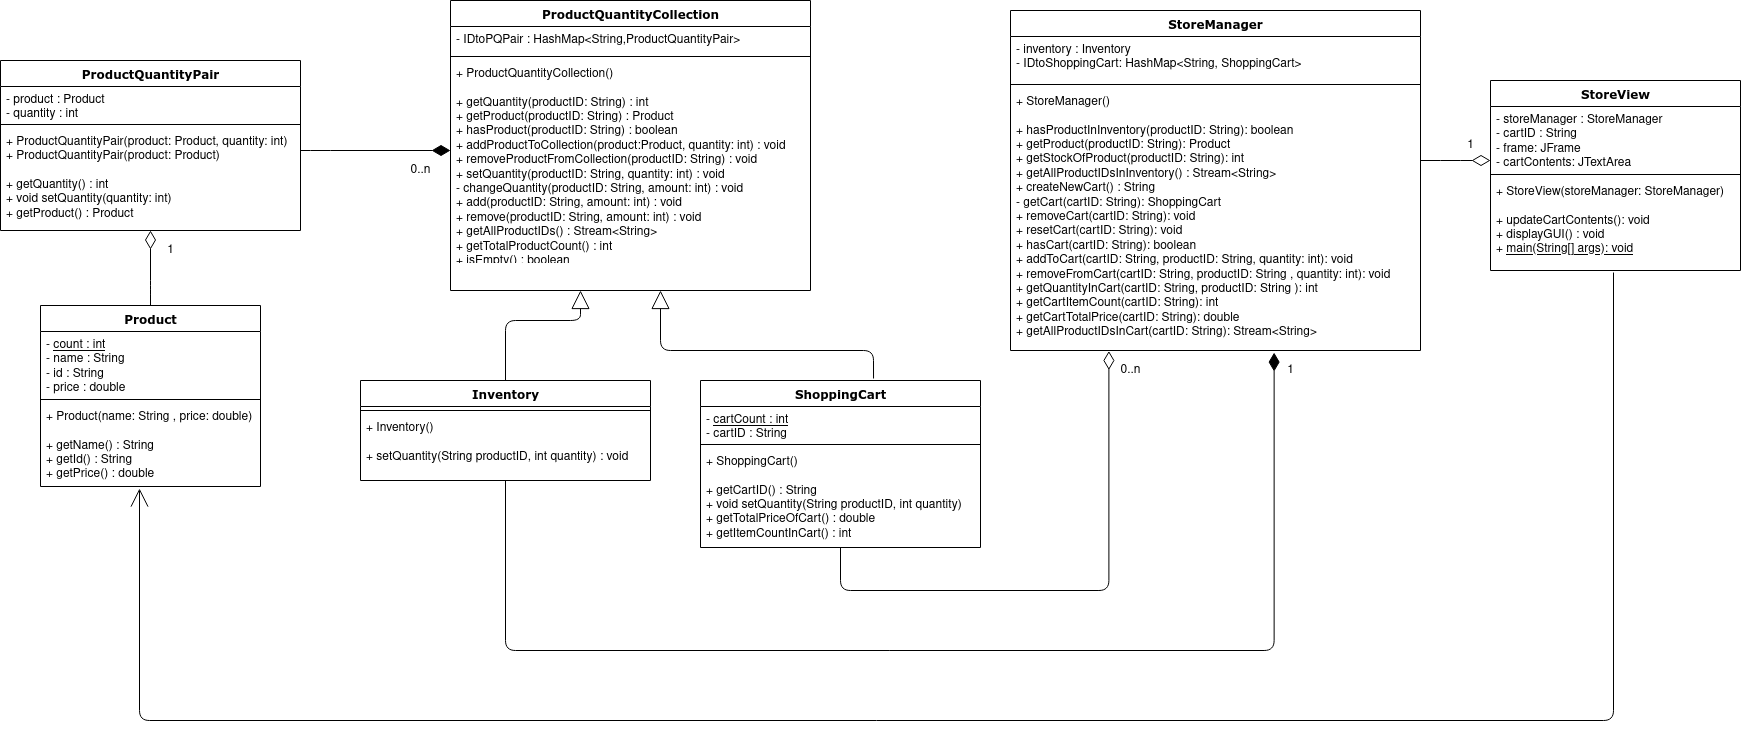

The diagram above was exported from draw.io. Its source (the exported page's mxGraphModel, read from the mxfile embedded in the PNG):
<mxGraphModel dx="1550" dy="875" grid="1" gridSize="10" guides="1" tooltips="1" connect="1" arrows="1" fold="1" page="1" pageScale="1" pageWidth="1100" pageHeight="850" background="#ffffff" math="0" shadow="0">
  <root>
    <mxCell id="0" />
    <mxCell id="1" parent="0" />
    <mxCell id="78961159f06e98e8-17" value="ProductQuantityPair" style="swimlane;html=1;fontStyle=1;align=center;verticalAlign=top;childLayout=stackLayout;horizontal=1;startSize=26;horizontalStack=0;resizeParent=1;resizeLast=0;collapsible=1;marginBottom=0;swimlaneFillColor=#ffffff;rounded=0;shadow=0;comic=0;labelBackgroundColor=none;strokeWidth=1;fillColor=none;fontFamily=Verdana;fontSize=12" parent="1" vertex="1">
      <mxGeometry x="50" y="90" width="300" height="170" as="geometry" />
    </mxCell>
    <mxCell id="78961159f06e98e8-21" value="- product : Product&lt;br&gt;- quantity : int" style="text;html=1;strokeColor=none;fillColor=none;align=left;verticalAlign=top;spacingLeft=4;spacingRight=4;whiteSpace=wrap;overflow=hidden;rotatable=0;points=[[0,0.5],[1,0.5]];portConstraint=eastwest;" parent="78961159f06e98e8-17" vertex="1">
      <mxGeometry y="26" width="300" height="34" as="geometry" />
    </mxCell>
    <mxCell id="78961159f06e98e8-19" value="" style="line;html=1;strokeWidth=1;fillColor=none;align=left;verticalAlign=middle;spacingTop=-1;spacingLeft=3;spacingRight=3;rotatable=0;labelPosition=right;points=[];portConstraint=eastwest;" parent="78961159f06e98e8-17" vertex="1">
      <mxGeometry y="60" width="300" height="8" as="geometry" />
    </mxCell>
    <mxCell id="78961159f06e98e8-20" value="+ ProductQuantityPair(product: Product, quantity: int)&lt;br&gt;&lt;div&gt;+ ProductQuantityPair(product: Product)&lt;/div&gt;&lt;div&gt;&lt;br&gt;&lt;/div&gt;+ getQuantity() : int&lt;br&gt;+ void setQuantity(quantity: int)&lt;br&gt;+ getProduct() : Product" style="text;html=1;strokeColor=none;fillColor=none;align=left;verticalAlign=top;spacingLeft=4;spacingRight=4;whiteSpace=wrap;overflow=hidden;rotatable=0;points=[[0,0.5],[1,0.5]];portConstraint=eastwest;" parent="78961159f06e98e8-17" vertex="1">
      <mxGeometry y="68" width="300" height="92" as="geometry" />
    </mxCell>
    <mxCell id="78961159f06e98e8-30" value="StoreManager" style="swimlane;html=1;fontStyle=1;align=center;verticalAlign=top;childLayout=stackLayout;horizontal=1;startSize=26;horizontalStack=0;resizeParent=1;resizeLast=0;collapsible=1;marginBottom=0;swimlaneFillColor=#ffffff;rounded=0;shadow=0;comic=0;labelBackgroundColor=none;strokeWidth=1;fillColor=none;fontFamily=Verdana;fontSize=12" parent="1" vertex="1">
      <mxGeometry x="1060" y="40" width="410" height="340" as="geometry" />
    </mxCell>
    <mxCell id="78961159f06e98e8-31" value="-  inventory : Inventory&lt;br&gt;- IDtoShoppingCart: HashMap&amp;lt;String, ShoppingCart&amp;gt;" style="text;html=1;strokeColor=none;fillColor=none;align=left;verticalAlign=top;spacingLeft=4;spacingRight=4;whiteSpace=wrap;overflow=hidden;rotatable=0;points=[[0,0.5],[1,0.5]];portConstraint=eastwest;" parent="78961159f06e98e8-30" vertex="1">
      <mxGeometry y="26" width="410" height="44" as="geometry" />
    </mxCell>
    <mxCell id="78961159f06e98e8-38" value="" style="line;html=1;strokeWidth=1;fillColor=none;align=left;verticalAlign=middle;spacingTop=-1;spacingLeft=3;spacingRight=3;rotatable=0;labelPosition=right;points=[];portConstraint=eastwest;" parent="78961159f06e98e8-30" vertex="1">
      <mxGeometry y="70" width="410" height="8" as="geometry" />
    </mxCell>
    <mxCell id="78961159f06e98e8-39" value="&lt;div&gt;+ StoreManager()&lt;/div&gt;&lt;div&gt;&lt;br&gt;&lt;/div&gt;+ hasProductInInventory(productID: String): boolean&lt;br&gt;+ getProduct(productID: String): Product&lt;br&gt;+ getStockOfProduct(productID: String): int&lt;br&gt;+ getAllProductIDsInInventory() : Stream&amp;lt;String&amp;gt;&lt;br&gt;+ createNewCart() : String&lt;br&gt;- getCart(cartID: String): ShoppingCart&lt;br&gt;+ removeCart(cartID: String): void&lt;br&gt;+ resetCart(cartID: String): void&lt;br&gt;+ hasCart(cartID: String): boolean&lt;br&gt;+ addToCart(cartID: String, productID: String, quantity: int): void&lt;br&gt;+ removeFromCart(cartID: String, productID: String , quantity: int): void&lt;br&gt;+ getQuantityInCart(cartID: String, productID: String ): int&lt;br&gt;+ getCartItemCount(cartID: String): int&lt;br&gt;+ getCartTotalPrice(cartID: String): double&lt;br&gt;+ getAllProductIDsInCart(cartID: String): Stream&amp;lt;String&amp;gt;" style="text;html=1;strokeColor=none;fillColor=none;align=left;verticalAlign=top;spacingLeft=4;spacingRight=4;whiteSpace=wrap;overflow=hidden;rotatable=0;points=[[0,0.5],[1,0.5]];portConstraint=eastwest;" parent="78961159f06e98e8-30" vertex="1">
      <mxGeometry y="78" width="410" height="262" as="geometry" />
    </mxCell>
    <mxCell id="78961159f06e98e8-43" value="StoreView" style="swimlane;html=1;fontStyle=1;align=center;verticalAlign=top;childLayout=stackLayout;horizontal=1;startSize=26;horizontalStack=0;resizeParent=1;resizeLast=0;collapsible=1;marginBottom=0;swimlaneFillColor=#ffffff;rounded=0;shadow=0;comic=0;labelBackgroundColor=none;strokeWidth=1;fillColor=none;fontFamily=Verdana;fontSize=12" parent="1" vertex="1">
      <mxGeometry x="1540" y="110" width="250" height="190" as="geometry" />
    </mxCell>
    <mxCell id="78961159f06e98e8-44" value="- storeManager : StoreManager&lt;br&gt;&lt;div&gt;- cartID : String&lt;/div&gt;&lt;div&gt;- frame: JFrame&lt;/div&gt;&lt;div&gt;- cartContents: JTextArea&lt;/div&gt;&lt;div&gt;&lt;br&gt;&lt;/div&gt;" style="text;html=1;strokeColor=none;fillColor=none;align=left;verticalAlign=top;spacingLeft=4;spacingRight=4;whiteSpace=wrap;overflow=hidden;rotatable=0;points=[[0,0.5],[1,0.5]];portConstraint=eastwest;" parent="78961159f06e98e8-43" vertex="1">
      <mxGeometry y="26" width="250" height="64" as="geometry" />
    </mxCell>
    <mxCell id="78961159f06e98e8-51" value="" style="line;html=1;strokeWidth=1;fillColor=none;align=left;verticalAlign=middle;spacingTop=-1;spacingLeft=3;spacingRight=3;rotatable=0;labelPosition=right;points=[];portConstraint=eastwest;" parent="78961159f06e98e8-43" vertex="1">
      <mxGeometry y="90" width="250" height="8" as="geometry" />
    </mxCell>
    <mxCell id="78961159f06e98e8-52" value="&lt;div&gt;+ StoreView(storeManager: StoreManager)&lt;/div&gt;&lt;div&gt;&lt;br&gt;&lt;/div&gt;&lt;div&gt;+ updateCartContents(): void&lt;/div&gt;&lt;div&gt;+ displayGUI() : void&lt;/div&gt;+ &lt;u&gt;main(String[] args): void&lt;/u&gt;" style="text;html=1;strokeColor=none;fillColor=none;align=left;verticalAlign=top;spacingLeft=4;spacingRight=4;whiteSpace=wrap;overflow=hidden;rotatable=0;points=[[0,0.5],[1,0.5]];portConstraint=eastwest;" parent="78961159f06e98e8-43" vertex="1">
      <mxGeometry y="98" width="250" height="92" as="geometry" />
    </mxCell>
    <mxCell id="78961159f06e98e8-56" value="Inventory" style="swimlane;html=1;fontStyle=1;align=center;verticalAlign=top;childLayout=stackLayout;horizontal=1;startSize=26;horizontalStack=0;resizeParent=1;resizeLast=0;collapsible=1;marginBottom=0;swimlaneFillColor=#ffffff;rounded=0;shadow=0;comic=0;labelBackgroundColor=none;strokeWidth=1;fillColor=none;fontFamily=Verdana;fontSize=12" parent="1" vertex="1">
      <mxGeometry x="410" y="410" width="290" height="100" as="geometry" />
    </mxCell>
    <mxCell id="78961159f06e98e8-64" value="" style="line;html=1;strokeWidth=1;fillColor=none;align=left;verticalAlign=middle;spacingTop=-1;spacingLeft=3;spacingRight=3;rotatable=0;labelPosition=right;points=[];portConstraint=eastwest;" parent="78961159f06e98e8-56" vertex="1">
      <mxGeometry y="26" width="290" height="8" as="geometry" />
    </mxCell>
    <mxCell id="78961159f06e98e8-65" value="&lt;div&gt;+ Inventory()&lt;/div&gt;&lt;div&gt;&lt;br&gt;&lt;/div&gt;+ setQuantity(String productID, int quantity) : void" style="text;html=1;strokeColor=none;fillColor=none;align=left;verticalAlign=top;spacingLeft=4;spacingRight=4;whiteSpace=wrap;overflow=hidden;rotatable=0;points=[[0,0.5],[1,0.5]];portConstraint=eastwest;" parent="78961159f06e98e8-56" vertex="1">
      <mxGeometry y="34" width="290" height="66" as="geometry" />
    </mxCell>
    <mxCell id="78961159f06e98e8-69" value="ProductQuantityCollection" style="swimlane;html=1;fontStyle=1;align=center;verticalAlign=top;childLayout=stackLayout;horizontal=1;startSize=26;horizontalStack=0;resizeParent=1;resizeLast=0;collapsible=1;marginBottom=0;swimlaneFillColor=#ffffff;rounded=0;shadow=0;comic=0;labelBackgroundColor=none;strokeWidth=1;fillColor=none;fontFamily=Verdana;fontSize=12" parent="1" vertex="1">
      <mxGeometry x="500" y="30" width="360" height="290" as="geometry" />
    </mxCell>
    <mxCell id="78961159f06e98e8-70" value="- IDtoPQPair : HashMap&amp;lt;String,ProductQuantityPair&amp;gt; " style="text;html=1;strokeColor=none;fillColor=none;align=left;verticalAlign=top;spacingLeft=4;spacingRight=4;whiteSpace=wrap;overflow=hidden;rotatable=0;points=[[0,0.5],[1,0.5]];portConstraint=eastwest;" parent="78961159f06e98e8-69" vertex="1">
      <mxGeometry y="26" width="360" height="26" as="geometry" />
    </mxCell>
    <mxCell id="78961159f06e98e8-77" value="" style="line;html=1;strokeWidth=1;fillColor=none;align=left;verticalAlign=middle;spacingTop=-1;spacingLeft=3;spacingRight=3;rotatable=0;labelPosition=right;points=[];portConstraint=eastwest;" parent="78961159f06e98e8-69" vertex="1">
      <mxGeometry y="52" width="360" height="8" as="geometry" />
    </mxCell>
    <mxCell id="78961159f06e98e8-78" value="&lt;div&gt;+ ProductQuantityCollection()&lt;/div&gt;&lt;div&gt;&lt;br&gt;&lt;/div&gt;+ getQuantity(productID: String) : int&lt;br&gt;+ getProduct(productID: String) : Product&lt;br&gt;+  hasProduct(productID: String) : boolean&lt;br&gt;+  addProductToCollection(product:Product, quantity: int) : void&lt;br&gt;+  removeProductFromCollection(productID: String) : void&lt;div&gt;+  setQuantity(productID: String, quantity: int) : void&lt;/div&gt;&lt;div&gt;-  changeQuantity(productID: String, amount: int) : void&lt;/div&gt;+  add(productID: String, amount: int) : void&lt;br&gt;+  remove(productID: String, amount: int) : void&lt;br&gt;&lt;div&gt;+ getAllProductIDs() : Stream&amp;lt;String&amp;gt;&lt;/div&gt;&lt;div&gt;+ getTotalProductCount() : int&lt;br&gt;&lt;/div&gt;&lt;div&gt;+ isEmpty() : boolean&lt;/div&gt;" style="text;html=1;strokeColor=none;fillColor=none;align=left;verticalAlign=top;spacingLeft=4;spacingRight=4;whiteSpace=wrap;overflow=hidden;rotatable=0;points=[[0,0.5],[1,0.5]];portConstraint=eastwest;" parent="78961159f06e98e8-69" vertex="1">
      <mxGeometry y="60" width="360" height="200" as="geometry" />
    </mxCell>
    <mxCell id="78961159f06e98e8-108" value="ShoppingCart" style="swimlane;html=1;fontStyle=1;align=center;verticalAlign=top;childLayout=stackLayout;horizontal=1;startSize=26;horizontalStack=0;resizeParent=1;resizeLast=0;collapsible=1;marginBottom=0;swimlaneFillColor=#ffffff;rounded=0;shadow=0;comic=0;labelBackgroundColor=none;strokeWidth=1;fillColor=none;fontFamily=Verdana;fontSize=12" parent="1" vertex="1">
      <mxGeometry x="750" y="410" width="280" height="167" as="geometry" />
    </mxCell>
    <mxCell id="78961159f06e98e8-109" value="- &lt;u&gt; cartCount : int&lt;/u&gt;&lt;br&gt;- cartID : String" style="text;html=1;strokeColor=none;fillColor=none;align=left;verticalAlign=top;spacingLeft=4;spacingRight=4;whiteSpace=wrap;overflow=hidden;rotatable=0;points=[[0,0.5],[1,0.5]];portConstraint=eastwest;" parent="78961159f06e98e8-108" vertex="1">
      <mxGeometry y="26" width="280" height="34" as="geometry" />
    </mxCell>
    <mxCell id="78961159f06e98e8-116" value="" style="line;html=1;strokeWidth=1;fillColor=none;align=left;verticalAlign=middle;spacingTop=-1;spacingLeft=3;spacingRight=3;rotatable=0;labelPosition=right;points=[];portConstraint=eastwest;" parent="78961159f06e98e8-108" vertex="1">
      <mxGeometry y="60" width="280" height="8" as="geometry" />
    </mxCell>
    <mxCell id="78961159f06e98e8-117" value="&lt;div&gt;+ ShoppingCart()&lt;/div&gt;&lt;div&gt;&lt;br&gt;&lt;/div&gt;+ getCartID() : String&lt;br&gt;+ void setQuantity(String productID, int quantity)&lt;br&gt;+ getTotalPriceOfCart() : double&lt;br&gt;+ getItemCountInCart() : int" style="text;html=1;strokeColor=none;fillColor=none;align=left;verticalAlign=top;spacingLeft=4;spacingRight=4;whiteSpace=wrap;overflow=hidden;rotatable=0;points=[[0,0.5],[1,0.5]];portConstraint=eastwest;" parent="78961159f06e98e8-108" vertex="1">
      <mxGeometry y="68" width="280" height="92" as="geometry" />
    </mxCell>
    <mxCell id="78961159f06e98e8-121" style="edgeStyle=elbowEdgeStyle;html=1;labelBackgroundColor=none;startFill=0;startSize=8;endArrow=diamondThin;endFill=1;endSize=16;fontFamily=Verdana;fontSize=12;elbow=vertical;strokeWidth=1;" parent="1" edge="1">
      <mxGeometry relative="1" as="geometry">
        <mxPoint x="350" y="180" as="sourcePoint" />
        <mxPoint x="500" y="180" as="targetPoint" />
        <Array as="points">
          <mxPoint x="370" y="180" />
          <mxPoint x="430" y="210" />
        </Array>
      </mxGeometry>
    </mxCell>
    <mxCell id="7IajZ3gCfzXHUHFX85b0-2" style="edgeStyle=orthogonalEdgeStyle;html=1;labelBackgroundColor=none;startFill=0;startSize=8;endArrow=block;endFill=0;endSize=16;fontFamily=Verdana;fontSize=12;exitX=0.618;exitY=-0.012;exitDx=0;exitDy=0;exitPerimeter=0;" parent="1" source="78961159f06e98e8-108" edge="1">
      <mxGeometry relative="1" as="geometry">
        <Array as="points">
          <mxPoint x="923" y="380" />
          <mxPoint x="710" y="380" />
        </Array>
        <mxPoint x="1390" y="440" as="sourcePoint" />
        <mxPoint x="710" y="320" as="targetPoint" />
      </mxGeometry>
    </mxCell>
    <mxCell id="7IajZ3gCfzXHUHFX85b0-3" style="edgeStyle=orthogonalEdgeStyle;html=1;labelBackgroundColor=none;startFill=0;startSize=8;endArrow=block;endFill=0;endSize=16;fontFamily=Verdana;fontSize=12;exitX=0.5;exitY=0;exitDx=0;exitDy=0;" parent="1" source="78961159f06e98e8-56" edge="1">
      <mxGeometry relative="1" as="geometry">
        <Array as="points">
          <mxPoint x="555" y="350" />
          <mxPoint x="630" y="350" />
        </Array>
        <mxPoint x="943.04" y="377.9960000000001" as="sourcePoint" />
        <mxPoint x="630" y="320" as="targetPoint" />
      </mxGeometry>
    </mxCell>
    <mxCell id="7IajZ3gCfzXHUHFX85b0-4" value="Product" style="swimlane;html=1;fontStyle=1;align=center;verticalAlign=top;childLayout=stackLayout;horizontal=1;startSize=26;horizontalStack=0;resizeParent=1;resizeLast=0;collapsible=1;marginBottom=0;swimlaneFillColor=#ffffff;rounded=0;shadow=0;comic=0;labelBackgroundColor=none;strokeWidth=1;fillColor=none;fontFamily=Verdana;fontSize=12" parent="1" vertex="1">
      <mxGeometry x="90" y="335" width="220" height="181" as="geometry" />
    </mxCell>
    <mxCell id="7IajZ3gCfzXHUHFX85b0-5" value="- &lt;u&gt; count : int&lt;/u&gt;&lt;br&gt;- name : String&lt;br&gt;- id : String&lt;br&gt;- price : double" style="text;html=1;strokeColor=none;fillColor=none;align=left;verticalAlign=top;spacingLeft=4;spacingRight=4;whiteSpace=wrap;overflow=hidden;rotatable=0;points=[[0,0.5],[1,0.5]];portConstraint=eastwest;" parent="7IajZ3gCfzXHUHFX85b0-4" vertex="1">
      <mxGeometry y="26" width="220" height="64" as="geometry" />
    </mxCell>
    <mxCell id="7IajZ3gCfzXHUHFX85b0-6" value="" style="line;html=1;strokeWidth=1;fillColor=none;align=left;verticalAlign=middle;spacingTop=-1;spacingLeft=3;spacingRight=3;rotatable=0;labelPosition=right;points=[];portConstraint=eastwest;" parent="7IajZ3gCfzXHUHFX85b0-4" vertex="1">
      <mxGeometry y="90" width="220" height="8" as="geometry" />
    </mxCell>
    <mxCell id="7IajZ3gCfzXHUHFX85b0-7" value="+ Product(name: String , price: double)&lt;br&gt;&lt;div&gt;&lt;br&gt;&lt;/div&gt;&lt;div&gt;+ getName() : String&lt;/div&gt;+ getId() : String&lt;br&gt;+ getPrice() : double" style="text;html=1;strokeColor=none;fillColor=none;align=left;verticalAlign=top;spacingLeft=4;spacingRight=4;whiteSpace=wrap;overflow=hidden;rotatable=0;points=[[0,0.5],[1,0.5]];portConstraint=eastwest;" parent="7IajZ3gCfzXHUHFX85b0-4" vertex="1">
      <mxGeometry y="98" width="220" height="82" as="geometry" />
    </mxCell>
    <mxCell id="7IajZ3gCfzXHUHFX85b0-8" style="edgeStyle=elbowEdgeStyle;html=1;labelBackgroundColor=none;startFill=0;startSize=8;endArrow=diamondThin;endFill=0;endSize=16;fontFamily=Verdana;fontSize=12;elbow=vertical;strokeWidth=1;exitX=0.5;exitY=0;exitDx=0;exitDy=0;entryX=0.5;entryY=1;entryDx=0;entryDy=0;" parent="1" source="7IajZ3gCfzXHUHFX85b0-4" target="78961159f06e98e8-17" edge="1">
      <mxGeometry relative="1" as="geometry">
        <mxPoint x="150" y="319.9999999999998" as="sourcePoint" />
        <mxPoint x="190" y="260" as="targetPoint" />
        <Array as="points">
          <mxPoint x="170" y="320" />
          <mxPoint x="230" y="350" />
        </Array>
      </mxGeometry>
    </mxCell>
    <mxCell id="7IajZ3gCfzXHUHFX85b0-9" style="edgeStyle=elbowEdgeStyle;html=1;labelBackgroundColor=none;startFill=0;startSize=8;endArrow=diamondThin;endFill=1;endSize=16;fontFamily=Verdana;fontSize=12;elbow=vertical;strokeWidth=1;entryX=0.643;entryY=1.008;entryDx=0;entryDy=0;entryPerimeter=0;" parent="1" source="78961159f06e98e8-65" target="78961159f06e98e8-39" edge="1">
      <mxGeometry relative="1" as="geometry">
        <mxPoint x="555" y="500" as="sourcePoint" />
        <mxPoint x="690" y="619.9999999999998" as="targetPoint" />
        <Array as="points">
          <mxPoint x="1229" y="680" />
          <mxPoint x="1229" y="680" />
          <mxPoint x="880" y="680" />
          <mxPoint x="620" y="650" />
        </Array>
      </mxGeometry>
    </mxCell>
    <mxCell id="7IajZ3gCfzXHUHFX85b0-10" style="edgeStyle=elbowEdgeStyle;html=1;labelBackgroundColor=none;startFill=0;startSize=8;endArrow=diamondThin;endFill=0;endSize=16;fontFamily=Verdana;fontSize=12;elbow=vertical;strokeWidth=1;exitX=0.5;exitY=1;exitDx=0;exitDy=0;entryX=0.24;entryY=1.002;entryDx=0;entryDy=0;entryPerimeter=0;" parent="1" source="78961159f06e98e8-108" target="78961159f06e98e8-39" edge="1">
      <mxGeometry relative="1" as="geometry">
        <mxPoint x="880" y="580" as="sourcePoint" />
        <mxPoint x="1230" y="320" as="targetPoint" />
        <Array as="points">
          <mxPoint x="920" y="620" />
          <mxPoint x="980" y="650" />
        </Array>
      </mxGeometry>
    </mxCell>
    <mxCell id="7IajZ3gCfzXHUHFX85b0-11" style="edgeStyle=elbowEdgeStyle;html=1;labelBackgroundColor=none;startFill=0;startSize=8;endArrow=diamondThin;endFill=0;endSize=16;fontFamily=Verdana;fontSize=12;elbow=vertical;strokeWidth=1;" parent="1" edge="1">
      <mxGeometry relative="1" as="geometry">
        <mxPoint x="1470" y="190" as="sourcePoint" />
        <mxPoint x="1540" y="190" as="targetPoint" />
        <Array as="points">
          <mxPoint x="1500" y="190" />
          <mxPoint x="1500" y="209" />
          <mxPoint x="1510" y="204" />
          <mxPoint x="1580" y="210" />
        </Array>
      </mxGeometry>
    </mxCell>
    <mxCell id="al9aI9a1NTaWGX1nzRhj-2" value="&lt;div&gt;1&lt;/div&gt;" style="text;html=1;align=center;verticalAlign=middle;resizable=0;points=[];autosize=1;" vertex="1" parent="1">
      <mxGeometry x="1330" y="390" width="20" height="20" as="geometry" />
    </mxCell>
    <mxCell id="al9aI9a1NTaWGX1nzRhj-3" value="0..n" style="text;html=1;align=center;verticalAlign=middle;resizable=0;points=[];autosize=1;" vertex="1" parent="1">
      <mxGeometry x="1160" y="390" width="40" height="20" as="geometry" />
    </mxCell>
    <mxCell id="al9aI9a1NTaWGX1nzRhj-4" value="&lt;div&gt;0..n&lt;/div&gt;" style="text;html=1;align=center;verticalAlign=middle;resizable=0;points=[];autosize=1;" vertex="1" parent="1">
      <mxGeometry x="450" y="190" width="40" height="20" as="geometry" />
    </mxCell>
    <mxCell id="al9aI9a1NTaWGX1nzRhj-5" value="&lt;div&gt;1&lt;/div&gt;" style="text;html=1;align=center;verticalAlign=middle;resizable=0;points=[];autosize=1;" vertex="1" parent="1">
      <mxGeometry x="210" y="270" width="20" height="20" as="geometry" />
    </mxCell>
    <mxCell id="al9aI9a1NTaWGX1nzRhj-6" value="1" style="text;html=1;align=center;verticalAlign=middle;resizable=0;points=[];autosize=1;" vertex="1" parent="1">
      <mxGeometry x="1510" y="165" width="20" height="20" as="geometry" />
    </mxCell>
    <mxCell id="al9aI9a1NTaWGX1nzRhj-9" style="edgeStyle=elbowEdgeStyle;html=1;labelBackgroundColor=none;startFill=0;startSize=8;endArrow=open;endFill=0;endSize=16;fontFamily=Verdana;fontSize=12;elbow=vertical;strokeWidth=1;entryX=0.45;entryY=1.037;entryDx=0;entryDy=0;entryPerimeter=0;exitX=0.492;exitY=1.022;exitDx=0;exitDy=0;exitPerimeter=0;" edge="1" parent="1" source="78961159f06e98e8-52" target="7IajZ3gCfzXHUHFX85b0-7">
      <mxGeometry relative="1" as="geometry">
        <mxPoint x="565" y="520" as="sourcePoint" />
        <mxPoint x="1333.63" y="392.096" as="targetPoint" />
        <Array as="points">
          <mxPoint x="890" y="750" />
          <mxPoint x="1239" y="690" />
          <mxPoint x="890" y="690" />
          <mxPoint x="630" y="660" />
        </Array>
      </mxGeometry>
    </mxCell>
  </root>
</mxGraphModel>